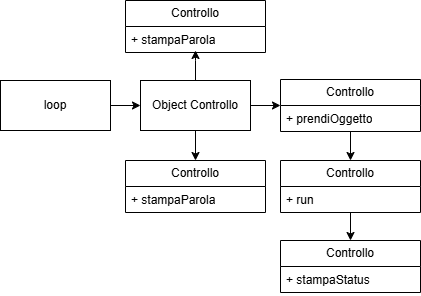

The diagram above was exported from draw.io. Its source (the exported page's mxGraphModel, read from the mxfile embedded in the PNG):
<mxGraphModel dx="1042" dy="626" grid="1" gridSize="10" guides="1" tooltips="1" connect="1" arrows="1" fold="1" page="1" pageScale="1" pageWidth="827" pageHeight="1169" math="0" shadow="0">
  <root>
    <mxCell id="0" />
    <mxCell id="1" parent="0" />
    <mxCell id="iLnST15McH0z-azf6VFM-16" style="edgeStyle=orthogonalEdgeStyle;rounded=0;orthogonalLoop=1;jettySize=auto;html=1;entryX=0;entryY=0.5;entryDx=0;entryDy=0;" edge="1" parent="1" source="iLnST15McH0z-azf6VFM-1" target="iLnST15McH0z-azf6VFM-10">
      <mxGeometry relative="1" as="geometry" />
    </mxCell>
    <mxCell id="iLnST15McH0z-azf6VFM-18" style="edgeStyle=orthogonalEdgeStyle;rounded=0;orthogonalLoop=1;jettySize=auto;html=1;" edge="1" parent="1" source="iLnST15McH0z-azf6VFM-1">
      <mxGeometry relative="1" as="geometry">
        <mxPoint x="235" y="270" as="targetPoint" />
      </mxGeometry>
    </mxCell>
    <mxCell id="iLnST15McH0z-azf6VFM-28" style="edgeStyle=orthogonalEdgeStyle;rounded=0;orthogonalLoop=1;jettySize=auto;html=1;entryX=0.5;entryY=0;entryDx=0;entryDy=0;" edge="1" parent="1" source="iLnST15McH0z-azf6VFM-1" target="iLnST15McH0z-azf6VFM-26">
      <mxGeometry relative="1" as="geometry" />
    </mxCell>
    <mxCell id="iLnST15McH0z-azf6VFM-1" value="Object Controllo" style="html=1;whiteSpace=wrap;" vertex="1" parent="1">
      <mxGeometry x="180" y="300" width="110" height="50" as="geometry" />
    </mxCell>
    <mxCell id="iLnST15McH0z-azf6VFM-7" style="edgeStyle=orthogonalEdgeStyle;rounded=0;orthogonalLoop=1;jettySize=auto;html=1;entryX=0;entryY=0.5;entryDx=0;entryDy=0;" edge="1" parent="1" source="iLnST15McH0z-azf6VFM-2" target="iLnST15McH0z-azf6VFM-1">
      <mxGeometry relative="1" as="geometry" />
    </mxCell>
    <mxCell id="iLnST15McH0z-azf6VFM-2" value="loop" style="html=1;whiteSpace=wrap;" vertex="1" parent="1">
      <mxGeometry x="40" y="300" width="110" height="50" as="geometry" />
    </mxCell>
    <mxCell id="iLnST15McH0z-azf6VFM-3" value="Controllo" style="swimlane;fontStyle=0;childLayout=stackLayout;horizontal=1;startSize=26;fillColor=none;horizontalStack=0;resizeParent=1;resizeParentMax=0;resizeLast=0;collapsible=1;marginBottom=0;whiteSpace=wrap;html=1;" vertex="1" parent="1">
      <mxGeometry x="165" y="220" width="140" height="52" as="geometry" />
    </mxCell>
    <mxCell id="iLnST15McH0z-azf6VFM-4" value="+ stampaParola" style="text;strokeColor=none;fillColor=none;align=left;verticalAlign=top;spacingLeft=4;spacingRight=4;overflow=hidden;rotatable=0;points=[[0,0.5],[1,0.5]];portConstraint=eastwest;whiteSpace=wrap;html=1;" vertex="1" parent="iLnST15McH0z-azf6VFM-3">
      <mxGeometry y="26" width="140" height="26" as="geometry" />
    </mxCell>
    <mxCell id="iLnST15McH0z-azf6VFM-32" style="edgeStyle=orthogonalEdgeStyle;rounded=0;orthogonalLoop=1;jettySize=auto;html=1;entryX=0.5;entryY=0;entryDx=0;entryDy=0;" edge="1" parent="1" source="iLnST15McH0z-azf6VFM-10" target="iLnST15McH0z-azf6VFM-23">
      <mxGeometry relative="1" as="geometry" />
    </mxCell>
    <mxCell id="iLnST15McH0z-azf6VFM-10" value="Controllo" style="swimlane;fontStyle=0;childLayout=stackLayout;horizontal=1;startSize=26;fillColor=none;horizontalStack=0;resizeParent=1;resizeParentMax=0;resizeLast=0;collapsible=1;marginBottom=0;whiteSpace=wrap;html=1;" vertex="1" parent="1">
      <mxGeometry x="320" y="299" width="140" height="52" as="geometry" />
    </mxCell>
    <mxCell id="iLnST15McH0z-azf6VFM-11" value="+ prendiOggetto" style="text;strokeColor=none;fillColor=none;align=left;verticalAlign=top;spacingLeft=4;spacingRight=4;overflow=hidden;rotatable=0;points=[[0,0.5],[1,0.5]];portConstraint=eastwest;whiteSpace=wrap;html=1;" vertex="1" parent="iLnST15McH0z-azf6VFM-10">
      <mxGeometry y="26" width="140" height="26" as="geometry" />
    </mxCell>
    <mxCell id="iLnST15McH0z-azf6VFM-12" value="Controllo" style="swimlane;fontStyle=0;childLayout=stackLayout;horizontal=1;startSize=26;fillColor=none;horizontalStack=0;resizeParent=1;resizeParentMax=0;resizeLast=0;collapsible=1;marginBottom=0;whiteSpace=wrap;html=1;" vertex="1" parent="1">
      <mxGeometry x="320" y="460" width="140" height="52" as="geometry" />
    </mxCell>
    <mxCell id="iLnST15McH0z-azf6VFM-13" value="+ stampaStatus" style="text;strokeColor=none;fillColor=none;align=left;verticalAlign=top;spacingLeft=4;spacingRight=4;overflow=hidden;rotatable=0;points=[[0,0.5],[1,0.5]];portConstraint=eastwest;whiteSpace=wrap;html=1;" vertex="1" parent="iLnST15McH0z-azf6VFM-12">
      <mxGeometry y="26" width="140" height="26" as="geometry" />
    </mxCell>
    <mxCell id="iLnST15McH0z-azf6VFM-33" style="edgeStyle=orthogonalEdgeStyle;rounded=0;orthogonalLoop=1;jettySize=auto;html=1;entryX=0.5;entryY=0;entryDx=0;entryDy=0;" edge="1" parent="1" source="iLnST15McH0z-azf6VFM-23" target="iLnST15McH0z-azf6VFM-12">
      <mxGeometry relative="1" as="geometry" />
    </mxCell>
    <mxCell id="iLnST15McH0z-azf6VFM-23" value="Controllo" style="swimlane;fontStyle=0;childLayout=stackLayout;horizontal=1;startSize=26;fillColor=none;horizontalStack=0;resizeParent=1;resizeParentMax=0;resizeLast=0;collapsible=1;marginBottom=0;whiteSpace=wrap;html=1;" vertex="1" parent="1">
      <mxGeometry x="320" y="380" width="140" height="52" as="geometry" />
    </mxCell>
    <mxCell id="iLnST15McH0z-azf6VFM-24" value="+ run" style="text;strokeColor=none;fillColor=none;align=left;verticalAlign=top;spacingLeft=4;spacingRight=4;overflow=hidden;rotatable=0;points=[[0,0.5],[1,0.5]];portConstraint=eastwest;whiteSpace=wrap;html=1;" vertex="1" parent="iLnST15McH0z-azf6VFM-23">
      <mxGeometry y="26" width="140" height="26" as="geometry" />
    </mxCell>
    <mxCell id="iLnST15McH0z-azf6VFM-26" value="Controllo" style="swimlane;fontStyle=0;childLayout=stackLayout;horizontal=1;startSize=26;fillColor=none;horizontalStack=0;resizeParent=1;resizeParentMax=0;resizeLast=0;collapsible=1;marginBottom=0;whiteSpace=wrap;html=1;" vertex="1" parent="1">
      <mxGeometry x="165" y="380" width="140" height="52" as="geometry" />
    </mxCell>
    <mxCell id="iLnST15McH0z-azf6VFM-27" value="+ stampaParola" style="text;strokeColor=none;fillColor=none;align=left;verticalAlign=top;spacingLeft=4;spacingRight=4;overflow=hidden;rotatable=0;points=[[0,0.5],[1,0.5]];portConstraint=eastwest;whiteSpace=wrap;html=1;" vertex="1" parent="iLnST15McH0z-azf6VFM-26">
      <mxGeometry y="26" width="140" height="26" as="geometry" />
    </mxCell>
  </root>
</mxGraphModel>